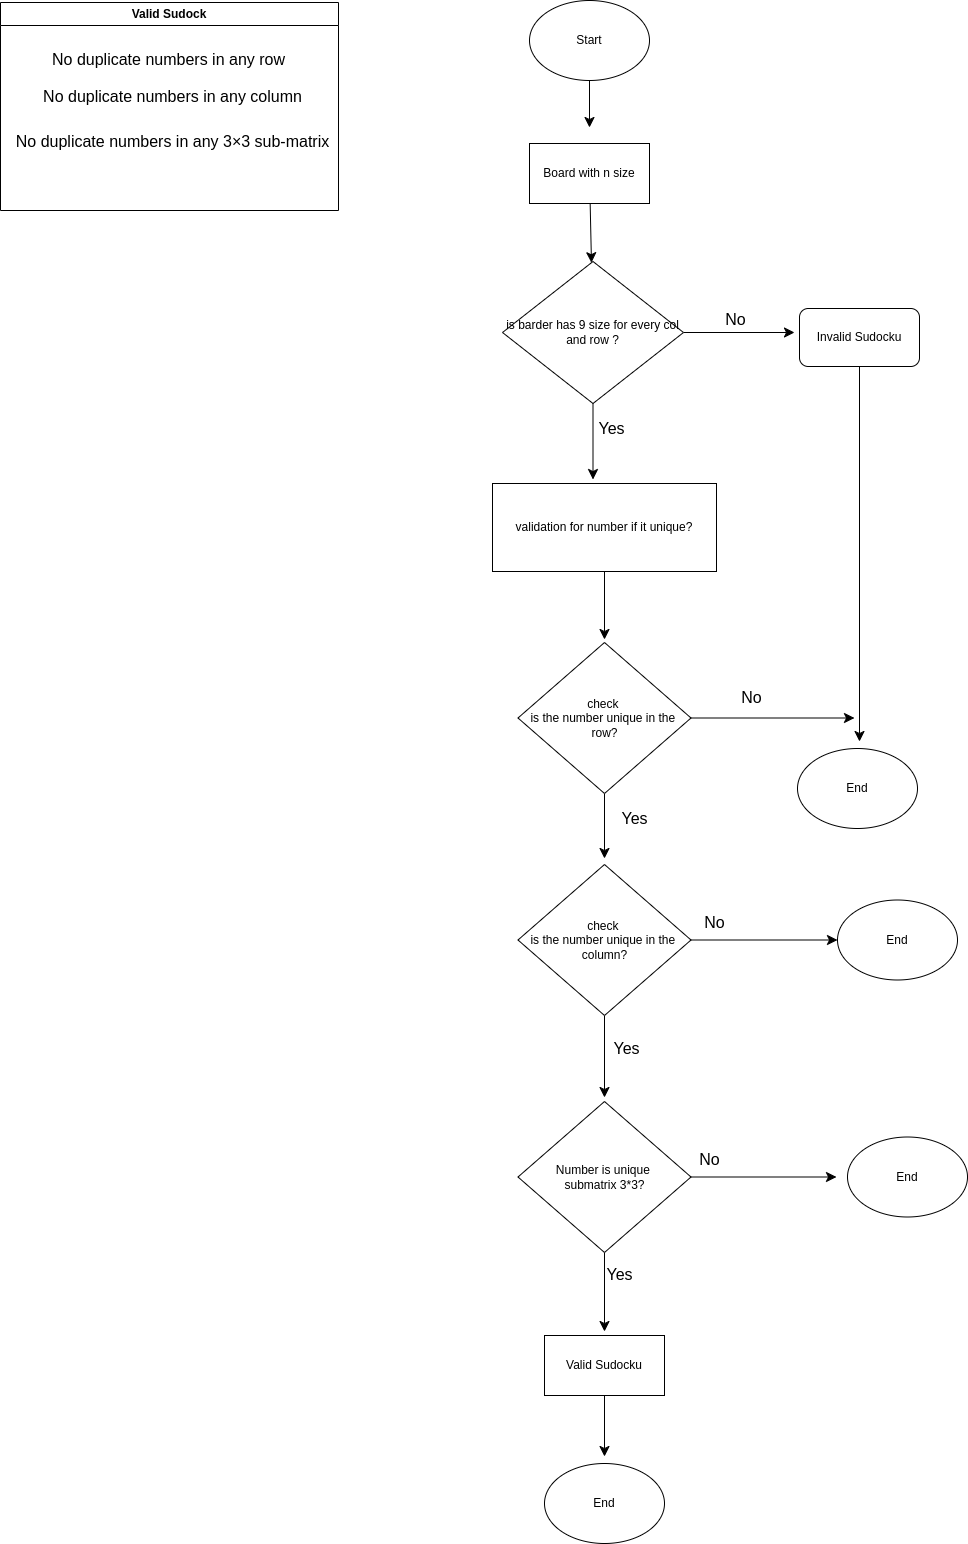

The diagram above was exported from draw.io. Its source (the exported page's mxGraphModel, read from the mxfile embedded in the PNG):
<mxGraphModel dx="2249" dy="1243" grid="0" gridSize="10" guides="1" tooltips="1" connect="1" arrows="1" fold="1" page="0" pageScale="1" pageWidth="850" pageHeight="1100" math="0" shadow="0">
  <root>
    <mxCell id="0" />
    <mxCell id="1" parent="0" />
    <mxCell id="50LQt651uNeaxx4WCTyH-2" value="Valid Sudock" style="swimlane;whiteSpace=wrap;html=1;" vertex="1" parent="1">
      <mxGeometry x="-422" y="-198" width="338" height="208" as="geometry" />
    </mxCell>
    <mxCell id="50LQt651uNeaxx4WCTyH-4" value="No duplicate numbers in any row" style="text;html=1;align=center;verticalAlign=middle;resizable=0;points=[];autosize=1;strokeColor=none;fillColor=none;fontSize=16;" vertex="1" parent="50LQt651uNeaxx4WCTyH-2">
      <mxGeometry x="42" y="41" width="251" height="31" as="geometry" />
    </mxCell>
    <mxCell id="50LQt651uNeaxx4WCTyH-8" value="No duplicate numbers in any column&lt;div&gt;&lt;br&gt;&lt;/div&gt;" style="text;html=1;align=center;verticalAlign=middle;resizable=0;points=[];autosize=1;strokeColor=none;fillColor=none;fontSize=16;" vertex="1" parent="50LQt651uNeaxx4WCTyH-2">
      <mxGeometry x="33" y="79" width="277" height="50" as="geometry" />
    </mxCell>
    <mxCell id="50LQt651uNeaxx4WCTyH-9" value="No duplicate numbers in any 3×3 sub-matrix" style="text;html=1;align=center;verticalAlign=middle;resizable=0;points=[];autosize=1;strokeColor=none;fillColor=none;fontSize=16;" vertex="1" parent="50LQt651uNeaxx4WCTyH-2">
      <mxGeometry x="6" y="123" width="332" height="31" as="geometry" />
    </mxCell>
    <mxCell id="50LQt651uNeaxx4WCTyH-11" style="edgeStyle=none;curved=1;rounded=0;orthogonalLoop=1;jettySize=auto;html=1;exitX=0.5;exitY=1;exitDx=0;exitDy=0;fontSize=12;startSize=8;endSize=8;" edge="1" parent="1" source="50LQt651uNeaxx4WCTyH-10">
      <mxGeometry relative="1" as="geometry">
        <mxPoint x="167" y="-73" as="targetPoint" />
      </mxGeometry>
    </mxCell>
    <mxCell id="50LQt651uNeaxx4WCTyH-10" value="Start" style="ellipse;whiteSpace=wrap;html=1;" vertex="1" parent="1">
      <mxGeometry x="107" y="-200" width="120" height="80" as="geometry" />
    </mxCell>
    <mxCell id="50LQt651uNeaxx4WCTyH-13" style="edgeStyle=none;curved=1;rounded=0;orthogonalLoop=1;jettySize=auto;html=1;fontSize=12;startSize=8;endSize=8;" edge="1" parent="1" source="50LQt651uNeaxx4WCTyH-12" target="50LQt651uNeaxx4WCTyH-14">
      <mxGeometry relative="1" as="geometry">
        <mxPoint x="167" y="54" as="targetPoint" />
      </mxGeometry>
    </mxCell>
    <mxCell id="50LQt651uNeaxx4WCTyH-12" value="Board with n size" style="rounded=0;whiteSpace=wrap;html=1;" vertex="1" parent="1">
      <mxGeometry x="107" y="-57" width="120" height="60" as="geometry" />
    </mxCell>
    <mxCell id="50LQt651uNeaxx4WCTyH-15" style="edgeStyle=none;curved=1;rounded=0;orthogonalLoop=1;jettySize=auto;html=1;fontSize=12;startSize=8;endSize=8;" edge="1" parent="1" source="50LQt651uNeaxx4WCTyH-14">
      <mxGeometry relative="1" as="geometry">
        <mxPoint x="170.5" y="279" as="targetPoint" />
      </mxGeometry>
    </mxCell>
    <mxCell id="50LQt651uNeaxx4WCTyH-16" style="edgeStyle=none;curved=1;rounded=0;orthogonalLoop=1;jettySize=auto;html=1;exitX=1;exitY=0.5;exitDx=0;exitDy=0;fontSize=12;startSize=8;endSize=8;" edge="1" parent="1" source="50LQt651uNeaxx4WCTyH-14">
      <mxGeometry relative="1" as="geometry">
        <mxPoint x="372" y="132" as="targetPoint" />
      </mxGeometry>
    </mxCell>
    <mxCell id="50LQt651uNeaxx4WCTyH-14" value="is barder has 9 size for every col and row ?" style="rhombus;whiteSpace=wrap;html=1;" vertex="1" parent="1">
      <mxGeometry x="80" y="61" width="181" height="142" as="geometry" />
    </mxCell>
    <mxCell id="50LQt651uNeaxx4WCTyH-17" value="No" style="text;html=1;align=center;verticalAlign=middle;resizable=0;points=[];autosize=1;strokeColor=none;fillColor=none;fontSize=16;" vertex="1" parent="1">
      <mxGeometry x="293.5" y="103.5" width="38" height="31" as="geometry" />
    </mxCell>
    <mxCell id="50LQt651uNeaxx4WCTyH-19" style="edgeStyle=none;curved=1;rounded=0;orthogonalLoop=1;jettySize=auto;html=1;fontSize=12;startSize=8;endSize=8;" edge="1" parent="1" source="50LQt651uNeaxx4WCTyH-18">
      <mxGeometry relative="1" as="geometry">
        <mxPoint x="437" y="541" as="targetPoint" />
      </mxGeometry>
    </mxCell>
    <mxCell id="50LQt651uNeaxx4WCTyH-18" value="Invalid Sudocku" style="rounded=1;whiteSpace=wrap;html=1;" vertex="1" parent="1">
      <mxGeometry x="377" y="108" width="120" height="58" as="geometry" />
    </mxCell>
    <mxCell id="50LQt651uNeaxx4WCTyH-20" value="End" style="ellipse;whiteSpace=wrap;html=1;" vertex="1" parent="1">
      <mxGeometry x="375" y="548" width="120" height="80" as="geometry" />
    </mxCell>
    <mxCell id="50LQt651uNeaxx4WCTyH-21" value="Yes" style="text;html=1;align=center;verticalAlign=middle;resizable=0;points=[];autosize=1;strokeColor=none;fillColor=none;fontSize=16;" vertex="1" parent="1">
      <mxGeometry x="166.5" y="212.5" width="44" height="31" as="geometry" />
    </mxCell>
    <mxCell id="50LQt651uNeaxx4WCTyH-23" style="edgeStyle=none;curved=1;rounded=0;orthogonalLoop=1;jettySize=auto;html=1;fontSize=12;startSize=8;endSize=8;" edge="1" parent="1" source="50LQt651uNeaxx4WCTyH-22">
      <mxGeometry relative="1" as="geometry">
        <mxPoint x="182" y="439" as="targetPoint" />
      </mxGeometry>
    </mxCell>
    <mxCell id="50LQt651uNeaxx4WCTyH-22" value="validation for number if it unique?" style="rounded=0;whiteSpace=wrap;html=1;" vertex="1" parent="1">
      <mxGeometry x="70" y="283" width="224" height="88" as="geometry" />
    </mxCell>
    <mxCell id="50LQt651uNeaxx4WCTyH-25" style="edgeStyle=none;curved=1;rounded=0;orthogonalLoop=1;jettySize=auto;html=1;fontSize=12;startSize=8;endSize=8;" edge="1" parent="1" source="50LQt651uNeaxx4WCTyH-24">
      <mxGeometry relative="1" as="geometry">
        <mxPoint x="432" y="517.5" as="targetPoint" />
      </mxGeometry>
    </mxCell>
    <mxCell id="50LQt651uNeaxx4WCTyH-27" style="edgeStyle=none;curved=1;rounded=0;orthogonalLoop=1;jettySize=auto;html=1;exitX=0.5;exitY=1;exitDx=0;exitDy=0;fontSize=12;startSize=8;endSize=8;" edge="1" parent="1" source="50LQt651uNeaxx4WCTyH-24">
      <mxGeometry relative="1" as="geometry">
        <mxPoint x="182" y="658" as="targetPoint" />
      </mxGeometry>
    </mxCell>
    <mxCell id="50LQt651uNeaxx4WCTyH-24" value="check&amp;nbsp;&lt;br&gt;is the number unique in the&amp;nbsp;&lt;br&gt;row?" style="rhombus;whiteSpace=wrap;html=1;" vertex="1" parent="1">
      <mxGeometry x="95.5" y="442" width="173" height="151" as="geometry" />
    </mxCell>
    <mxCell id="50LQt651uNeaxx4WCTyH-26" value="No" style="text;html=1;align=center;verticalAlign=middle;resizable=0;points=[];autosize=1;strokeColor=none;fillColor=none;fontSize=16;" vertex="1" parent="1">
      <mxGeometry x="309.5" y="481.5" width="38" height="31" as="geometry" />
    </mxCell>
    <mxCell id="50LQt651uNeaxx4WCTyH-29" style="edgeStyle=none;curved=1;rounded=0;orthogonalLoop=1;jettySize=auto;html=1;fontSize=12;startSize=8;endSize=8;" edge="1" parent="1" source="50LQt651uNeaxx4WCTyH-28">
      <mxGeometry relative="1" as="geometry">
        <mxPoint x="415" y="739.5" as="targetPoint" />
      </mxGeometry>
    </mxCell>
    <mxCell id="50LQt651uNeaxx4WCTyH-32" style="edgeStyle=none;curved=1;rounded=0;orthogonalLoop=1;jettySize=auto;html=1;fontSize=12;startSize=8;endSize=8;" edge="1" parent="1" source="50LQt651uNeaxx4WCTyH-28">
      <mxGeometry relative="1" as="geometry">
        <mxPoint x="182" y="897" as="targetPoint" />
      </mxGeometry>
    </mxCell>
    <mxCell id="50LQt651uNeaxx4WCTyH-28" value="check&amp;nbsp;&lt;br&gt;is the number unique in the&amp;nbsp;&lt;br&gt;column?" style="rhombus;whiteSpace=wrap;html=1;" vertex="1" parent="1">
      <mxGeometry x="95.5" y="664" width="173" height="151" as="geometry" />
    </mxCell>
    <mxCell id="50LQt651uNeaxx4WCTyH-30" value="No" style="text;html=1;align=center;verticalAlign=middle;resizable=0;points=[];autosize=1;strokeColor=none;fillColor=none;fontSize=16;" vertex="1" parent="1">
      <mxGeometry x="272.5" y="706.5" width="38" height="31" as="geometry" />
    </mxCell>
    <mxCell id="50LQt651uNeaxx4WCTyH-31" value="End" style="ellipse;whiteSpace=wrap;html=1;" vertex="1" parent="1">
      <mxGeometry x="415" y="699.5" width="120" height="80" as="geometry" />
    </mxCell>
    <mxCell id="50LQt651uNeaxx4WCTyH-33" value="Yes" style="text;html=1;align=center;verticalAlign=middle;resizable=0;points=[];autosize=1;strokeColor=none;fillColor=none;fontSize=16;" vertex="1" parent="1">
      <mxGeometry x="189.5" y="602.5" width="44" height="31" as="geometry" />
    </mxCell>
    <mxCell id="50LQt651uNeaxx4WCTyH-34" value="Yes" style="text;html=1;align=center;verticalAlign=middle;resizable=0;points=[];autosize=1;strokeColor=none;fillColor=none;fontSize=16;" vertex="1" parent="1">
      <mxGeometry x="181.5" y="832.5" width="44" height="31" as="geometry" />
    </mxCell>
    <mxCell id="50LQt651uNeaxx4WCTyH-36" style="edgeStyle=none;curved=1;rounded=0;orthogonalLoop=1;jettySize=auto;html=1;fontSize=12;startSize=8;endSize=8;" edge="1" parent="1" source="50LQt651uNeaxx4WCTyH-35">
      <mxGeometry relative="1" as="geometry">
        <mxPoint x="414" y="976.5" as="targetPoint" />
      </mxGeometry>
    </mxCell>
    <mxCell id="50LQt651uNeaxx4WCTyH-39" style="edgeStyle=none;curved=1;rounded=0;orthogonalLoop=1;jettySize=auto;html=1;exitX=0.5;exitY=1;exitDx=0;exitDy=0;fontSize=12;startSize=8;endSize=8;" edge="1" parent="1" source="50LQt651uNeaxx4WCTyH-35">
      <mxGeometry relative="1" as="geometry">
        <mxPoint x="182" y="1131" as="targetPoint" />
      </mxGeometry>
    </mxCell>
    <mxCell id="50LQt651uNeaxx4WCTyH-35" value="Number is unique&amp;nbsp;&lt;br&gt;submatrix 3*3?" style="rhombus;whiteSpace=wrap;html=1;" vertex="1" parent="1">
      <mxGeometry x="95.5" y="901" width="173" height="151" as="geometry" />
    </mxCell>
    <mxCell id="50LQt651uNeaxx4WCTyH-37" value="No" style="text;html=1;align=center;verticalAlign=middle;resizable=0;points=[];autosize=1;strokeColor=none;fillColor=none;fontSize=16;" vertex="1" parent="1">
      <mxGeometry x="267.5" y="943.5" width="38" height="31" as="geometry" />
    </mxCell>
    <mxCell id="50LQt651uNeaxx4WCTyH-38" value="End" style="ellipse;whiteSpace=wrap;html=1;" vertex="1" parent="1">
      <mxGeometry x="425" y="936.5" width="120" height="80" as="geometry" />
    </mxCell>
    <mxCell id="50LQt651uNeaxx4WCTyH-40" value="Yes" style="text;html=1;align=center;verticalAlign=middle;resizable=0;points=[];autosize=1;strokeColor=none;fillColor=none;fontSize=16;" vertex="1" parent="1">
      <mxGeometry x="174.5" y="1058.5" width="44" height="31" as="geometry" />
    </mxCell>
    <mxCell id="50LQt651uNeaxx4WCTyH-42" style="edgeStyle=none;curved=1;rounded=0;orthogonalLoop=1;jettySize=auto;html=1;fontSize=12;startSize=8;endSize=8;" edge="1" parent="1" source="50LQt651uNeaxx4WCTyH-41">
      <mxGeometry relative="1" as="geometry">
        <mxPoint x="182" y="1256" as="targetPoint" />
      </mxGeometry>
    </mxCell>
    <mxCell id="50LQt651uNeaxx4WCTyH-41" value="Valid Sudocku" style="rounded=0;whiteSpace=wrap;html=1;" vertex="1" parent="1">
      <mxGeometry x="122" y="1135" width="120" height="60" as="geometry" />
    </mxCell>
    <mxCell id="50LQt651uNeaxx4WCTyH-44" value="End" style="ellipse;whiteSpace=wrap;html=1;" vertex="1" parent="1">
      <mxGeometry x="122" y="1263" width="120" height="80" as="geometry" />
    </mxCell>
  </root>
</mxGraphModel>